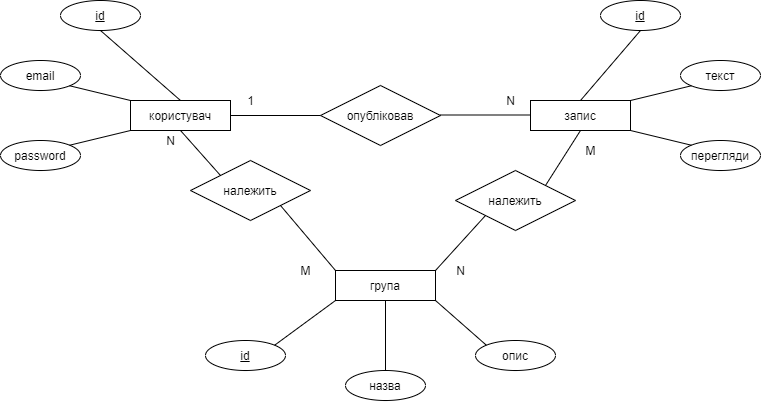

The diagram above was exported from draw.io. Its source (the exported page's mxGraphModel, read from the mxfile embedded in the PNG):
<mxGraphModel dx="1173" dy="645" grid="1" gridSize="10" guides="1" tooltips="1" connect="1" arrows="1" fold="1" page="1" pageScale="1" pageWidth="850" pageHeight="1100" math="0" shadow="0">
  <root>
    <mxCell id="0" />
    <mxCell id="1" parent="0" />
    <mxCell id="Xd3C8Cq5sClEKy0taXnq-1" value="користувач" style="rounded=0;whiteSpace=wrap;html=1;" vertex="1" parent="1">
      <mxGeometry x="180" y="160" width="100" height="30" as="geometry" />
    </mxCell>
    <mxCell id="Xd3C8Cq5sClEKy0taXnq-2" value="&lt;u&gt;id&lt;/u&gt;" style="ellipse;whiteSpace=wrap;html=1;" vertex="1" parent="1">
      <mxGeometry x="110" y="60" width="80" height="30" as="geometry" />
    </mxCell>
    <mxCell id="Xd3C8Cq5sClEKy0taXnq-3" value="email" style="ellipse;whiteSpace=wrap;html=1;" vertex="1" parent="1">
      <mxGeometry x="50" y="120" width="80" height="30" as="geometry" />
    </mxCell>
    <mxCell id="Xd3C8Cq5sClEKy0taXnq-5" value="password" style="ellipse;whiteSpace=wrap;html=1;" vertex="1" parent="1">
      <mxGeometry x="50" y="200" width="80" height="30" as="geometry" />
    </mxCell>
    <mxCell id="Xd3C8Cq5sClEKy0taXnq-8" value="запис" style="rounded=0;whiteSpace=wrap;html=1;" vertex="1" parent="1">
      <mxGeometry x="580" y="160" width="100" height="30" as="geometry" />
    </mxCell>
    <mxCell id="Xd3C8Cq5sClEKy0taXnq-10" value="&lt;u&gt;id&lt;/u&gt;" style="ellipse;whiteSpace=wrap;html=1;" vertex="1" parent="1">
      <mxGeometry x="650" y="60" width="80" height="30" as="geometry" />
    </mxCell>
    <mxCell id="Xd3C8Cq5sClEKy0taXnq-12" value="текст" style="ellipse;whiteSpace=wrap;html=1;" vertex="1" parent="1">
      <mxGeometry x="730" y="120" width="80" height="30" as="geometry" />
    </mxCell>
    <mxCell id="Xd3C8Cq5sClEKy0taXnq-13" value="перегляди" style="ellipse;whiteSpace=wrap;html=1;" vertex="1" parent="1">
      <mxGeometry x="730" y="200" width="80" height="30" as="geometry" />
    </mxCell>
    <mxCell id="Xd3C8Cq5sClEKy0taXnq-19" value="" style="endArrow=none;html=1;exitX=0.5;exitY=1;exitDx=0;exitDy=0;entryX=0.5;entryY=0;entryDx=0;entryDy=0;" edge="1" parent="1" source="Xd3C8Cq5sClEKy0taXnq-2" target="Xd3C8Cq5sClEKy0taXnq-1">
      <mxGeometry width="50" height="50" relative="1" as="geometry">
        <mxPoint x="410" y="220" as="sourcePoint" />
        <mxPoint x="460" y="170" as="targetPoint" />
      </mxGeometry>
    </mxCell>
    <mxCell id="Xd3C8Cq5sClEKy0taXnq-20" value="" style="endArrow=none;html=1;exitX=1;exitY=1;exitDx=0;exitDy=0;entryX=0;entryY=0;entryDx=0;entryDy=0;" edge="1" parent="1" source="Xd3C8Cq5sClEKy0taXnq-3" target="Xd3C8Cq5sClEKy0taXnq-1">
      <mxGeometry width="50" height="50" relative="1" as="geometry">
        <mxPoint x="130.0042712474619" y="155.60660171779818" as="sourcePoint" />
        <mxPoint x="161.72" y="210" as="targetPoint" />
      </mxGeometry>
    </mxCell>
    <mxCell id="Xd3C8Cq5sClEKy0taXnq-21" value="" style="endArrow=none;html=1;exitX=1;exitY=0;exitDx=0;exitDy=0;entryX=0;entryY=1;entryDx=0;entryDy=0;" edge="1" parent="1" source="Xd3C8Cq5sClEKy0taXnq-5" target="Xd3C8Cq5sClEKy0taXnq-1">
      <mxGeometry width="50" height="50" relative="1" as="geometry">
        <mxPoint x="128.2842712474619" y="259.99660171779817" as="sourcePoint" />
        <mxPoint x="190" y="274.39" as="targetPoint" />
      </mxGeometry>
    </mxCell>
    <mxCell id="Xd3C8Cq5sClEKy0taXnq-22" value="опубліковав" style="rhombus;whiteSpace=wrap;html=1;" vertex="1" parent="1">
      <mxGeometry x="370" y="145" width="120" height="60" as="geometry" />
    </mxCell>
    <mxCell id="Xd3C8Cq5sClEKy0taXnq-23" value="" style="endArrow=none;html=1;exitX=0.5;exitY=1;exitDx=0;exitDy=0;entryX=0.5;entryY=0;entryDx=0;entryDy=0;" edge="1" parent="1" source="Xd3C8Cq5sClEKy0taXnq-10" target="Xd3C8Cq5sClEKy0taXnq-8">
      <mxGeometry width="50" height="50" relative="1" as="geometry">
        <mxPoint x="128.2842712474619" y="155.60660171779818" as="sourcePoint" />
        <mxPoint x="190" y="170" as="targetPoint" />
      </mxGeometry>
    </mxCell>
    <mxCell id="Xd3C8Cq5sClEKy0taXnq-24" value="" style="endArrow=none;html=1;exitX=0;exitY=1;exitDx=0;exitDy=0;entryX=1;entryY=0;entryDx=0;entryDy=0;" edge="1" parent="1" source="Xd3C8Cq5sClEKy0taXnq-12" target="Xd3C8Cq5sClEKy0taXnq-8">
      <mxGeometry width="50" height="50" relative="1" as="geometry">
        <mxPoint x="700" y="100" as="sourcePoint" />
        <mxPoint x="640" y="170" as="targetPoint" />
      </mxGeometry>
    </mxCell>
    <mxCell id="Xd3C8Cq5sClEKy0taXnq-25" value="" style="endArrow=none;html=1;exitX=0;exitY=0;exitDx=0;exitDy=0;entryX=1;entryY=1;entryDx=0;entryDy=0;" edge="1" parent="1" source="Xd3C8Cq5sClEKy0taXnq-13" target="Xd3C8Cq5sClEKy0taXnq-8">
      <mxGeometry width="50" height="50" relative="1" as="geometry">
        <mxPoint x="741.7157287525381" y="135.60660171779818" as="sourcePoint" />
        <mxPoint x="690" y="170" as="targetPoint" />
      </mxGeometry>
    </mxCell>
    <mxCell id="Xd3C8Cq5sClEKy0taXnq-26" value="" style="endArrow=none;html=1;exitX=1;exitY=0.5;exitDx=0;exitDy=0;entryX=0;entryY=0.5;entryDx=0;entryDy=0;" edge="1" parent="1" source="Xd3C8Cq5sClEKy0taXnq-1" target="Xd3C8Cq5sClEKy0taXnq-22">
      <mxGeometry width="50" height="50" relative="1" as="geometry">
        <mxPoint x="410" y="220" as="sourcePoint" />
        <mxPoint x="460" y="170" as="targetPoint" />
      </mxGeometry>
    </mxCell>
    <mxCell id="Xd3C8Cq5sClEKy0taXnq-27" value="" style="endArrow=none;html=1;exitX=1;exitY=0.5;exitDx=0;exitDy=0;entryX=0;entryY=0.5;entryDx=0;entryDy=0;" edge="1" parent="1">
      <mxGeometry width="50" height="50" relative="1" as="geometry">
        <mxPoint x="490" y="174.5" as="sourcePoint" />
        <mxPoint x="580" y="174.5" as="targetPoint" />
      </mxGeometry>
    </mxCell>
    <mxCell id="Xd3C8Cq5sClEKy0taXnq-28" value="1" style="text;html=1;align=center;verticalAlign=middle;resizable=0;points=[];autosize=1;" vertex="1" parent="1">
      <mxGeometry x="290" y="150" width="20" height="20" as="geometry" />
    </mxCell>
    <mxCell id="Xd3C8Cq5sClEKy0taXnq-29" value="N" style="text;html=1;align=center;verticalAlign=middle;resizable=0;points=[];autosize=1;" vertex="1" parent="1">
      <mxGeometry x="550" y="150" width="20" height="20" as="geometry" />
    </mxCell>
    <mxCell id="Xd3C8Cq5sClEKy0taXnq-32" value="група" style="rounded=0;whiteSpace=wrap;html=1;" vertex="1" parent="1">
      <mxGeometry x="385" y="330" width="100" height="30" as="geometry" />
    </mxCell>
    <mxCell id="Xd3C8Cq5sClEKy0taXnq-33" value="&lt;u&gt;id&lt;/u&gt;" style="ellipse;whiteSpace=wrap;html=1;" vertex="1" parent="1">
      <mxGeometry x="255" y="400" width="80" height="30" as="geometry" />
    </mxCell>
    <mxCell id="Xd3C8Cq5sClEKy0taXnq-34" value="назва" style="ellipse;whiteSpace=wrap;html=1;" vertex="1" parent="1">
      <mxGeometry x="395" y="430" width="80" height="30" as="geometry" />
    </mxCell>
    <mxCell id="Xd3C8Cq5sClEKy0taXnq-35" value="опис" style="ellipse;whiteSpace=wrap;html=1;" vertex="1" parent="1">
      <mxGeometry x="525" y="400" width="80" height="30" as="geometry" />
    </mxCell>
    <mxCell id="Xd3C8Cq5sClEKy0taXnq-36" value="належить" style="rhombus;whiteSpace=wrap;html=1;" vertex="1" parent="1">
      <mxGeometry x="240" y="220" width="120" height="60" as="geometry" />
    </mxCell>
    <mxCell id="Xd3C8Cq5sClEKy0taXnq-38" value="" style="endArrow=none;html=1;exitX=0.5;exitY=1;exitDx=0;exitDy=0;entryX=0;entryY=0;entryDx=0;entryDy=0;" edge="1" parent="1" source="Xd3C8Cq5sClEKy0taXnq-1" target="Xd3C8Cq5sClEKy0taXnq-36">
      <mxGeometry width="50" height="50" relative="1" as="geometry">
        <mxPoint x="500" y="184.4999999999999" as="sourcePoint" />
        <mxPoint x="590" y="184.4999999999999" as="targetPoint" />
      </mxGeometry>
    </mxCell>
    <mxCell id="Xd3C8Cq5sClEKy0taXnq-39" value="" style="endArrow=none;html=1;exitX=0;exitY=0;exitDx=0;exitDy=0;entryX=1;entryY=1;entryDx=0;entryDy=0;" edge="1" parent="1" source="Xd3C8Cq5sClEKy0taXnq-32" target="Xd3C8Cq5sClEKy0taXnq-36">
      <mxGeometry width="50" height="50" relative="1" as="geometry">
        <mxPoint x="240" y="200" as="sourcePoint" />
        <mxPoint x="280" y="245" as="targetPoint" />
      </mxGeometry>
    </mxCell>
    <mxCell id="Xd3C8Cq5sClEKy0taXnq-40" value="належить" style="rhombus;whiteSpace=wrap;html=1;" vertex="1" parent="1">
      <mxGeometry x="505" y="230" width="120" height="60" as="geometry" />
    </mxCell>
    <mxCell id="Xd3C8Cq5sClEKy0taXnq-41" value="" style="endArrow=none;html=1;exitX=1;exitY=0;exitDx=0;exitDy=0;entryX=0;entryY=1;entryDx=0;entryDy=0;" edge="1" parent="1" target="Xd3C8Cq5sClEKy0taXnq-40" source="Xd3C8Cq5sClEKy0taXnq-32">
      <mxGeometry width="50" height="50" relative="1" as="geometry">
        <mxPoint x="670" y="340" as="sourcePoint" />
        <mxPoint x="565" y="255" as="targetPoint" />
      </mxGeometry>
    </mxCell>
    <mxCell id="Xd3C8Cq5sClEKy0taXnq-42" style="edgeStyle=orthogonalEdgeStyle;rounded=0;orthogonalLoop=1;jettySize=auto;html=1;exitX=0.5;exitY=1;exitDx=0;exitDy=0;" edge="1" parent="1" source="Xd3C8Cq5sClEKy0taXnq-32" target="Xd3C8Cq5sClEKy0taXnq-32">
      <mxGeometry relative="1" as="geometry" />
    </mxCell>
    <mxCell id="Xd3C8Cq5sClEKy0taXnq-43" value="" style="endArrow=none;html=1;exitX=1;exitY=0;exitDx=0;exitDy=0;entryX=0.5;entryY=1;entryDx=0;entryDy=0;" edge="1" parent="1" source="Xd3C8Cq5sClEKy0taXnq-40" target="Xd3C8Cq5sClEKy0taXnq-8">
      <mxGeometry width="50" height="50" relative="1" as="geometry">
        <mxPoint x="495" y="340" as="sourcePoint" />
        <mxPoint x="565" y="285" as="targetPoint" />
      </mxGeometry>
    </mxCell>
    <mxCell id="Xd3C8Cq5sClEKy0taXnq-44" value="" style="endArrow=none;html=1;exitX=0;exitY=1;exitDx=0;exitDy=0;entryX=1;entryY=0;entryDx=0;entryDy=0;" edge="1" parent="1" source="Xd3C8Cq5sClEKy0taXnq-32" target="Xd3C8Cq5sClEKy0taXnq-33">
      <mxGeometry width="50" height="50" relative="1" as="geometry">
        <mxPoint x="395" y="340" as="sourcePoint" />
        <mxPoint x="340" y="275" as="targetPoint" />
      </mxGeometry>
    </mxCell>
    <mxCell id="Xd3C8Cq5sClEKy0taXnq-45" value="" style="endArrow=none;html=1;exitX=0.5;exitY=1;exitDx=0;exitDy=0;entryX=0.5;entryY=0;entryDx=0;entryDy=0;" edge="1" parent="1" source="Xd3C8Cq5sClEKy0taXnq-32" target="Xd3C8Cq5sClEKy0taXnq-34">
      <mxGeometry width="50" height="50" relative="1" as="geometry">
        <mxPoint x="395" y="370" as="sourcePoint" />
        <mxPoint x="334.1279997077197" y="414.71952951492267" as="targetPoint" />
      </mxGeometry>
    </mxCell>
    <mxCell id="Xd3C8Cq5sClEKy0taXnq-46" value="" style="endArrow=none;html=1;exitX=1;exitY=1;exitDx=0;exitDy=0;entryX=0;entryY=0;entryDx=0;entryDy=0;" edge="1" parent="1" source="Xd3C8Cq5sClEKy0taXnq-32" target="Xd3C8Cq5sClEKy0taXnq-35">
      <mxGeometry width="50" height="50" relative="1" as="geometry">
        <mxPoint x="445" y="370" as="sourcePoint" />
        <mxPoint x="445" y="440" as="targetPoint" />
      </mxGeometry>
    </mxCell>
    <mxCell id="Xd3C8Cq5sClEKy0taXnq-47" value="N" style="text;html=1;align=center;verticalAlign=middle;resizable=0;points=[];autosize=1;" vertex="1" parent="1">
      <mxGeometry x="500" y="320" width="20" height="20" as="geometry" />
    </mxCell>
    <mxCell id="Xd3C8Cq5sClEKy0taXnq-48" value="N" style="text;html=1;align=center;verticalAlign=middle;resizable=0;points=[];autosize=1;" vertex="1" parent="1">
      <mxGeometry x="210" y="190" width="20" height="20" as="geometry" />
    </mxCell>
    <mxCell id="Xd3C8Cq5sClEKy0taXnq-49" value="М" style="text;html=1;align=center;verticalAlign=middle;resizable=0;points=[];autosize=1;" vertex="1" parent="1">
      <mxGeometry x="340" y="320" width="30" height="20" as="geometry" />
    </mxCell>
    <mxCell id="Xd3C8Cq5sClEKy0taXnq-50" value="М" style="text;html=1;align=center;verticalAlign=middle;resizable=0;points=[];autosize=1;" vertex="1" parent="1">
      <mxGeometry x="625" y="200" width="30" height="20" as="geometry" />
    </mxCell>
  </root>
</mxGraphModel>